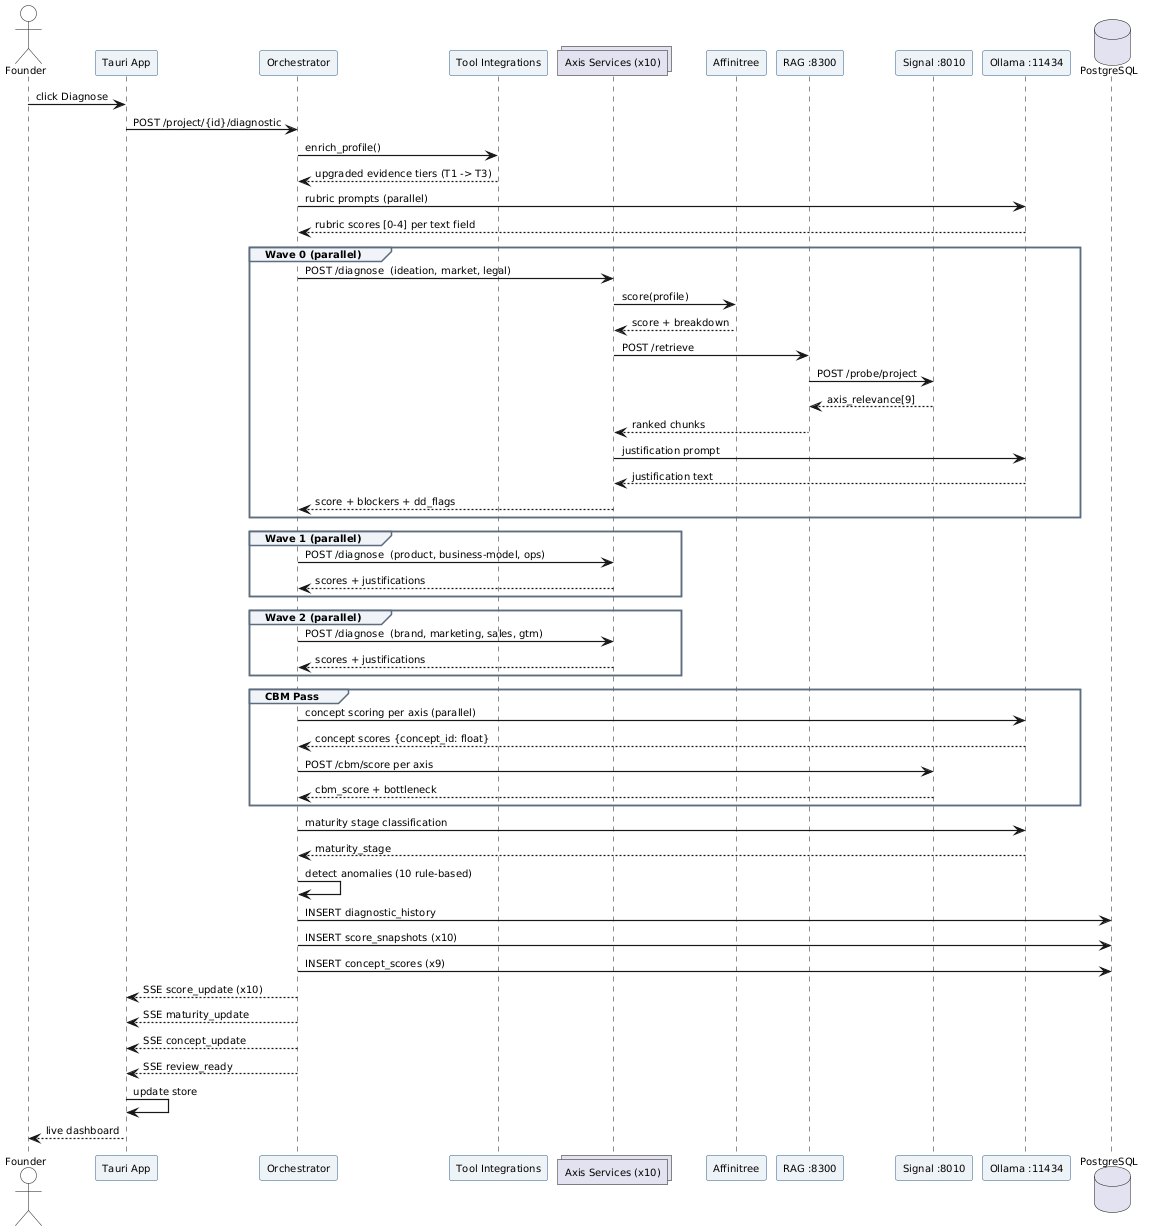

The diagram above was rendered by PlantUML. Its source (embedded in the PNG):
@startuml
skinparam defaultFontSize 10
skinparam backgroundColor #FFFFFF
skinparam sequenceArrowThickness 1.2
skinparam responseMessageBelowArrow true
skinparam SequenceGroupBackgroundColor #F0F4F8
skinparam SequenceGroupBorderColor #5D6D7E
skinparam ParticipantBackgroundColor #EEF3F8
skinparam ParticipantBorderColor #2C5F8A
skinparam ActorBackgroundColor #FAFBFC

actor Founder
participant "Tauri App" as UI
participant "Orchestrator" as ORCH
participant "Tool Integrations" as TOOLS
collections "Axis Services (x10)" as AXES
participant "Affinitree" as AFF
participant "RAG :8300" as RAG
participant "Signal :8010" as SIG
participant "Ollama :11434" as LLM
database "PostgreSQL" as PG

Founder -> UI : click Diagnose
UI -> ORCH : POST /project/{id}/diagnostic

ORCH -> TOOLS : enrich_profile()
TOOLS --> ORCH : upgraded evidence tiers (T1 -> T3)

ORCH -> LLM : rubric prompts (parallel)
LLM --> ORCH : rubric scores [0-4] per text field

group Wave 0 (parallel)
  ORCH -> AXES : POST /diagnose  (ideation, market, legal)
  AXES -> AFF : score(profile)
  AFF --> AXES : score + breakdown
  AXES -> RAG : POST /retrieve
  RAG -> SIG : POST /probe/project
  SIG --> RAG : axis_relevance[9]
  RAG --> AXES : ranked chunks
  AXES -> LLM : justification prompt
  LLM --> AXES : justification text
  AXES --> ORCH : score + blockers + dd_flags
end

group Wave 1 (parallel)
  ORCH -> AXES : POST /diagnose  (product, business-model, ops)
  AXES --> ORCH : scores + justifications
end

group Wave 2 (parallel)
  ORCH -> AXES : POST /diagnose  (brand, marketing, sales, gtm)
  AXES --> ORCH : scores + justifications
end

group CBM Pass
  ORCH -> LLM : concept scoring per axis (parallel)
  LLM --> ORCH : concept scores {concept_id: float}
  ORCH -> SIG : POST /cbm/score per axis
  SIG --> ORCH : cbm_score + bottleneck
end

ORCH -> LLM : maturity stage classification
LLM --> ORCH : maturity_stage

ORCH -> ORCH : detect anomalies (10 rule-based)

ORCH -> PG : INSERT diagnostic_history
ORCH -> PG : INSERT score_snapshots (x10)
ORCH -> PG : INSERT concept_scores (x9)

ORCH --> UI : SSE score_update (x10)
ORCH --> UI : SSE maturity_update
ORCH --> UI : SSE concept_update
ORCH --> UI : SSE review_ready

UI -> UI : update store
UI --> Founder : live dashboard
@enduml